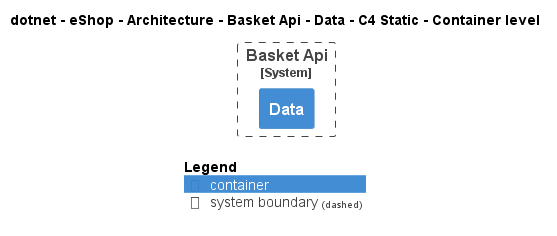

The diagram above was rendered by PlantUML. Its source (embedded in the PNG):
@startuml
!pragma layout smetana
!include ..\..\..\..\..\..\..\.c4s\C4_Container.puml

AddElementTag("c4interflow:lifecycle:new", $bgColor=green, $fontColor=#ffffff, $borderColor=green, $shadowing="False")
AddElementTag("c4interflow:lifecycle:changed", $bgColor=orange, $fontColor=#ffffff, $borderColor=orange, $shadowing="False")
AddElementTag("c4interflow:lifecycle:removed", $bgColor=red, $fontColor=#ffffff, $borderColor=red, $shadowing="False")

AddRelTag("c4interflow:lifecycle:new", $textColor=green, $lineColor=green)
AddRelTag("c4interflow:lifecycle:changed", $textColor=orange, $lineColor=orange)
AddRelTag("c4interflow:lifecycle:removed", $textColor=red, $lineColor=red)

SHOW_PERSON_PORTRAIT()
LAYOUT_TOP_DOWN()

skinparam linetype polyline

title dotnet - eShop - Architecture - Basket Api - Data - C4 Static - Container level


System_Boundary(dotnet.eShop.Architecture.SoftwareSystems.BasketApi, "Basket Api") {
    Container(dotnet.eShop.Architecture.SoftwareSystems.BasketApi.Containers.Data, "Data", "", "")
}



SHOW_LEGEND()
@enduml